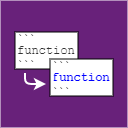

The diagram above was exported from draw.io. Its source (the exported page's mxGraphModel, read from the mxfile embedded in the PNG):
<mxGraphModel dx="1480" dy="835" grid="0" gridSize="10" guides="0" tooltips="1" connect="0" arrows="0" fold="1" page="1" pageScale="1" pageWidth="827" pageHeight="1169" math="0" shadow="0">
  <root>
    <mxCell id="0" />
    <mxCell id="1" parent="0" />
    <mxCell id="5" value="" style="whiteSpace=wrap;html=1;strokeColor=none;fillColor=#68217a;" parent="1" vertex="1">
      <mxGeometry width="127" height="127" as="geometry" />
    </mxCell>
    <mxCell id="6" value="&lt;div style=&quot;font-size: 10px&quot;&gt;&lt;span style=&quot;font-size: 10px ; font-family: &amp;#34;courier new&amp;#34;&quot;&gt;```&lt;/span&gt;&lt;/div&gt;&lt;font face=&quot;Courier New&quot;&gt;&lt;div&gt;&lt;font style=&quot;font-size: 12px&quot;&gt;function&lt;/font&gt;&lt;/div&gt;&lt;div style=&quot;font-size: 10px&quot;&gt;&lt;span style=&quot;font-size: 10px&quot;&gt;```&lt;/span&gt;&lt;/div&gt;&lt;/font&gt;" style="rounded=0;whiteSpace=wrap;html=1;fillColor=#FFFFFF;fontColor=#333333;fillOpacity=100;arcSize=24;glass=0;shadow=0;sketch=0;align=left;fontSize=10;" parent="1" vertex="1">
      <mxGeometry x="14.5" y="31.5" width="63" height="37" as="geometry" />
    </mxCell>
    <mxCell id="30" value="&lt;div style=&quot;font-size: 10px&quot;&gt;&lt;span style=&quot;font-size: 10px ; font-family: &amp;#34;courier new&amp;#34;&quot;&gt;```&lt;/span&gt;&lt;/div&gt;&lt;font face=&quot;Courier New&quot;&gt;&lt;div&gt;&lt;font color=&quot;#0000ff&quot; size=&quot;1&quot;&gt;&lt;b style=&quot;font-size: 12px&quot;&gt;function&lt;/b&gt;&lt;/font&gt;&lt;/div&gt;&lt;div style=&quot;font-size: 10px&quot;&gt;&lt;span style=&quot;font-size: 10px&quot;&gt;```&lt;/span&gt;&lt;/div&gt;&lt;/font&gt;" style="rounded=0;whiteSpace=wrap;html=1;fillColor=#FFFFFF;fontColor=#333333;fillOpacity=100;arcSize=24;glass=0;shadow=0;sketch=0;align=left;fontSize=10;" vertex="1" parent="1">
      <mxGeometry x="49.5" y="58.5" width="63" height="37" as="geometry" />
    </mxCell>
    <mxCell id="33" value="" style="edgeStyle=segmentEdgeStyle;endArrow=classic;html=1;fontSize=10;fontColor=#FFFFFF;strokeColor=#FFFFFF;strokeWidth=2;" edge="1" parent="1">
      <mxGeometry width="50" height="50" relative="1" as="geometry">
        <mxPoint x="24.5" y="72.5" as="sourcePoint" />
        <mxPoint x="45.5" y="83.5" as="targetPoint" />
        <Array as="points">
          <mxPoint x="24.5" y="83.5" />
        </Array>
      </mxGeometry>
    </mxCell>
  </root>
</mxGraphModel>